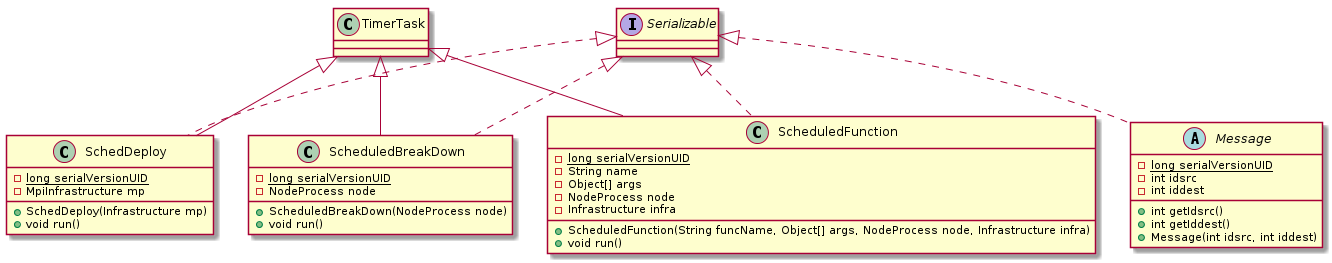

The diagram above was rendered by PlantUML. Its source (embedded in the PNG):
@startuml
class SchedDeploy [[java:org.sar.ppi.communication.Tasks.SchedDeploy]] {
	-{static}long serialVersionUID
	-MpiInfrastructure mp
	+SchedDeploy(Infrastructure mp)
	+void run()
}
class TimerTask [[java:java.util.TimerTask]] {
}
TimerTask <|-- SchedDeploy
interface Serializable [[java:java.io.Serializable]] {
}
Serializable <|.. SchedDeploy
class ScheduledBreakDown [[java:org.sar.ppi.communication.Tasks.ScheduledBreakDown]] {
	-{static}long serialVersionUID
	-NodeProcess node
	+ScheduledBreakDown(NodeProcess node)
	+void run()
}
class TimerTask [[java:java.util.TimerTask]] {
}
TimerTask <|-- ScheduledBreakDown
interface Serializable [[java:java.io.Serializable]] {
}
Serializable <|.. ScheduledBreakDown
class ScheduledFunction [[java:org.sar.ppi.communication.Tasks.ScheduledFunction]] {
	-{static}long serialVersionUID
	-String name
	-Object[] args
	-NodeProcess node
	-Infrastructure infra
	+ScheduledFunction(String funcName, Object[] args, NodeProcess node, Infrastructure infra)
	+void run()
}
class TimerTask [[java:java.util.TimerTask]] {
}
TimerTask <|-- ScheduledFunction
interface Serializable [[java:java.io.Serializable]] {
}
Serializable <|.. ScheduledFunction
abstract class Message [[java:org.sar.ppi.communication.Message]] {
	-{static}long serialVersionUID
	-int idsrc
	-int iddest
	+int getIdsrc()
	+int getIddest()
	+Message(int idsrc, int iddest)
}
interface Serializable [[java:java.io.Serializable]] {
}
Serializable <|.. Message
@enduml